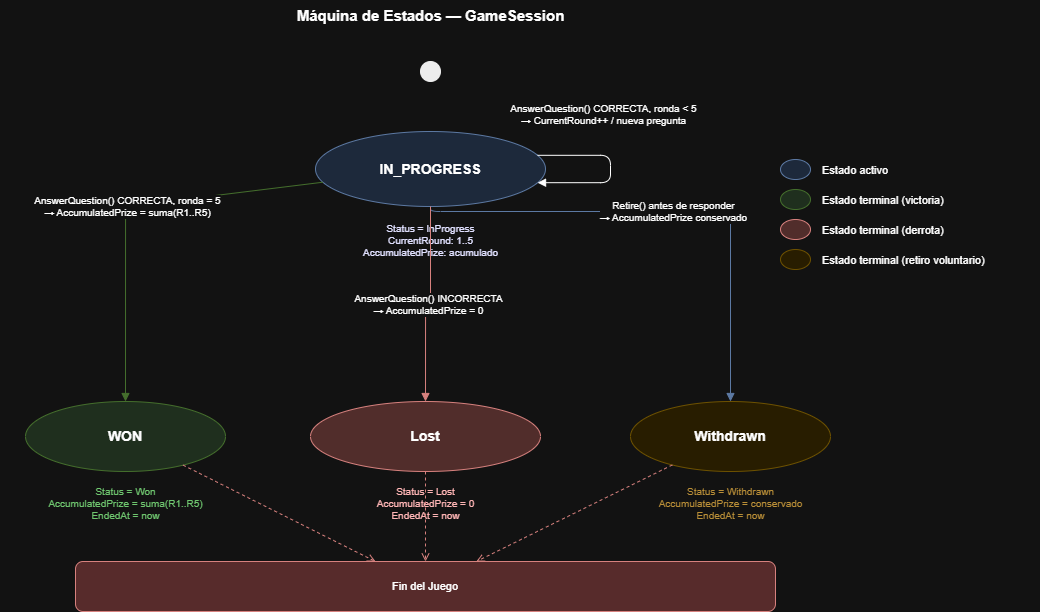

The diagram above was exported from draw.io. Its source (the exported page's mxGraphModel, read from the mxfile embedded in the PNG):
<mxGraphModel dx="1136" dy="635" grid="0" gridSize="10" guides="1" tooltips="1" connect="1" arrows="1" fold="1" page="0" pageScale="1" pageWidth="827" pageHeight="1169" math="0" shadow="0">
  <root>
    <mxCell id="0" />
    <mxCell id="1" parent="0" />
    <mxCell id="6NrFVa-o9oZqjdKVsVN1-2" parent="1" style="text;html=1;strokeColor=none;fillColor=none;align=center;fontSize=15;fontStyle=1;" value="Máquina de Estados — GameSession" vertex="1">
      <mxGeometry height="30" width="650" x="363" y="90" as="geometry" />
    </mxCell>
    <mxCell id="6NrFVa-o9oZqjdKVsVN1-3" parent="1" style="ellipse;fillColor=#000000;strokeColor=#000000;" value="" vertex="1">
      <mxGeometry height="20" width="20" x="678" y="151" as="geometry" />
    </mxCell>
    <mxCell id="6NrFVa-o9oZqjdKVsVN1-4" parent="1" style="ellipse;whiteSpace=wrap;html=1;fontSize=14;fontStyle=1;fillColor=#dae8fc;strokeColor=#6c8ebf;arcSize=50;" value="IN_PROGRESS" vertex="1">
      <mxGeometry height="75" width="230" x="573" y="221" as="geometry" />
    </mxCell>
    <mxCell id="6NrFVa-o9oZqjdKVsVN1-5" parent="1" style="text;html=1;strokeColor=none;fillColor=none;align=center;fontSize=10;fontColor=#000066;" value="Status = InProgress&#10;CurrentRound: 1..5&#10;AccumulatedPrize: acumulado" vertex="1">
      <mxGeometry height="50" width="280" x="548" y="306" as="geometry" />
    </mxCell>
    <mxCell id="6NrFVa-o9oZqjdKVsVN1-6" parent="1" style="ellipse;whiteSpace=wrap;html=1;fontSize=14;fontStyle=1;fillColor=#d5e8d4;strokeColor=#82b366;" value="WON" vertex="1">
      <mxGeometry height="70" width="200" x="283" y="491" as="geometry" />
    </mxCell>
    <mxCell id="6NrFVa-o9oZqjdKVsVN1-7" parent="1" style="text;html=1;strokeColor=none;fillColor=none;align=center;fontSize=10;fontColor=#006600;" value="Status = Won&#10;AccumulatedPrize = suma(R1..R5)&#10;EndedAt = now" vertex="1">
      <mxGeometry height="50" width="250" x="258" y="569" as="geometry" />
    </mxCell>
    <mxCell id="6NrFVa-o9oZqjdKVsVN1-8" parent="1" style="ellipse;whiteSpace=wrap;html=1;fontSize=14;fontStyle=1;fillColor=#fff2cc;strokeColor=#d6b656;" value="Withdrawn" vertex="1">
      <mxGeometry height="70" width="200" x="888" y="491" as="geometry" />
    </mxCell>
    <mxCell id="6NrFVa-o9oZqjdKVsVN1-9" parent="1" style="text;html=1;strokeColor=none;fillColor=none;align=center;fontSize=10;fontColor=#996600;" value="Status = Withdrawn&lt;br&gt;AccumulatedPrize = conservado&lt;br&gt;EndedAt = now" vertex="1">
      <mxGeometry height="50" width="250" x="863" y="569" as="geometry" />
    </mxCell>
    <mxCell id="6NrFVa-o9oZqjdKVsVN1-10" parent="1" style="ellipse;whiteSpace=wrap;html=1;fontSize=14;fontStyle=1;fillColor=#f8cecc;strokeColor=#b85450;" value="Lost" vertex="1">
      <mxGeometry height="70" width="230" x="568" y="491" as="geometry" />
    </mxCell>
    <mxCell id="6NrFVa-o9oZqjdKVsVN1-11" parent="1" style="text;html=1;strokeColor=none;fillColor=none;align=center;fontSize=10;fontColor=#990000;" value="Status = Lost&lt;br&gt;AccumulatedPrize = 0&lt;br&gt;EndedAt = now" vertex="1">
      <mxGeometry height="50" width="280" x="543" y="569" as="geometry" />
    </mxCell>
    <mxCell id="6NrFVa-o9oZqjdKVsVN1-12" edge="1" parent="1" source="6NrFVa-o9oZqjdKVsVN1-4" style="endArrow=block;endFill=1;html=1;fontSize=10;edgeStyle=elbowEdgeStyle;elbow=vertical;exitX=1;exitY=0.3;entryX=1;entryY=0.7;" target="6NrFVa-o9oZqjdKVsVN1-4" value="AnswerQuestion() CORRECTA, ronda &lt; 5&#10;→ CurrentRound++ / nueva pregunta">
      <mxGeometry relative="1" x="-0.2389" y="41" as="geometry">
        <mxPoint x="1" as="offset" />
        <Array as="points">
          <mxPoint x="868" y="244" />
          <mxPoint x="908" y="244" />
          <mxPoint x="908" y="286" />
          <mxPoint x="868" y="286" />
        </Array>
      </mxGeometry>
    </mxCell>
    <mxCell id="6NrFVa-o9oZqjdKVsVN1-13" edge="1" parent="1" source="6NrFVa-o9oZqjdKVsVN1-4" style="endArrow=block;endFill=1;html=1;fontSize=10;edgeStyle=orthogonalEdgeStyle;strokeColor=#82b366;" target="6NrFVa-o9oZqjdKVsVN1-6" value="AnswerQuestion() CORRECTA, ronda = 5&#10;→ AccumulatedPrize = suma(R1..R5)">
      <mxGeometry relative="1" as="geometry">
        <Array as="points">
          <mxPoint x="688" y="296" />
          <mxPoint x="383" y="296" />
        </Array>
      </mxGeometry>
    </mxCell>
    <mxCell id="6NrFVa-o9oZqjdKVsVN1-14" edge="1" parent="1" source="6NrFVa-o9oZqjdKVsVN1-4" style="endArrow=block;endFill=1;html=1;fontSize=10;edgeStyle=orthogonalEdgeStyle;strokeColor=#6c8ebf;" target="6NrFVa-o9oZqjdKVsVN1-8" value="Retire() antes de responder&#10;→ AccumulatedPrize conservado">
      <mxGeometry relative="1" as="geometry">
        <Array as="points">
          <mxPoint x="688" y="301" />
          <mxPoint x="988" y="301" />
        </Array>
      </mxGeometry>
    </mxCell>
    <mxCell id="6NrFVa-o9oZqjdKVsVN1-15" edge="1" parent="1" source="6NrFVa-o9oZqjdKVsVN1-4" style="endArrow=block;endFill=1;html=1;fontSize=10;edgeStyle=orthogonalEdgeStyle;strokeColor=#b85450;" target="6NrFVa-o9oZqjdKVsVN1-10" value="AnswerQuestion() INCORRECTA&#10;→ AccumulatedPrize = 0">
      <mxGeometry relative="1" as="geometry" />
    </mxCell>
    <mxCell id="6NrFVa-o9oZqjdKVsVN1-16" parent="1" style="rounded=1;whiteSpace=wrap;html=1;fillColor=#ffcccc;strokeColor=#b85450;fontSize=11;fontStyle=0;" value="Fin del Juego" vertex="1">
      <mxGeometry height="50" width="700" x="333" y="651" as="geometry" />
    </mxCell>
    <mxCell id="6NrFVa-o9oZqjdKVsVN1-17" edge="1" parent="1" source="6NrFVa-o9oZqjdKVsVN1-6" style="endArrow=open;endFill=0;dashed=1;html=1;strokeColor=#b85450;" target="6NrFVa-o9oZqjdKVsVN1-16">
      <mxGeometry relative="1" as="geometry" />
    </mxCell>
    <mxCell id="6NrFVa-o9oZqjdKVsVN1-18" edge="1" parent="1" source="6NrFVa-o9oZqjdKVsVN1-8" style="endArrow=open;endFill=0;dashed=1;html=1;strokeColor=#b85450;" target="6NrFVa-o9oZqjdKVsVN1-16">
      <mxGeometry relative="1" as="geometry" />
    </mxCell>
    <mxCell id="6NrFVa-o9oZqjdKVsVN1-19" edge="1" parent="1" source="6NrFVa-o9oZqjdKVsVN1-10" style="endArrow=open;endFill=0;dashed=1;html=1;strokeColor=#b85450;" target="6NrFVa-o9oZqjdKVsVN1-16">
      <mxGeometry relative="1" as="geometry" />
    </mxCell>
    <mxCell id="6NrFVa-o9oZqjdKVsVN1-20" parent="1" style="ellipse;fillColor=#dae8fc;strokeColor=#6c8ebf;fontSize=10;" value="" vertex="1">
      <mxGeometry height="20" width="30" x="1038" y="249" as="geometry" />
    </mxCell>
    <mxCell id="6NrFVa-o9oZqjdKVsVN1-21" parent="1" style="text;html=1;strokeColor=none;fillColor=none;align=left;fontSize=11;" value="Estado activo" vertex="1">
      <mxGeometry height="24" width="120" x="1078" y="247" as="geometry" />
    </mxCell>
    <mxCell id="6NrFVa-o9oZqjdKVsVN1-22" parent="1" style="ellipse;fillColor=#d5e8d4;strokeColor=#82b366;fontSize=10;" value="" vertex="1">
      <mxGeometry height="20" width="30" x="1038" y="279" as="geometry" />
    </mxCell>
    <mxCell id="6NrFVa-o9oZqjdKVsVN1-23" parent="1" style="text;html=1;strokeColor=none;fillColor=none;align=left;fontSize=11;" value="Estado terminal (victoria)" vertex="1">
      <mxGeometry height="24" width="170" x="1078" y="277" as="geometry" />
    </mxCell>
    <mxCell id="6NrFVa-o9oZqjdKVsVN1-24" parent="1" style="ellipse;fillColor=#f8cecc;strokeColor=#b85450;fontSize=10;" value="" vertex="1">
      <mxGeometry height="20" width="30" x="1038" y="309" as="geometry" />
    </mxCell>
    <mxCell id="6NrFVa-o9oZqjdKVsVN1-25" parent="1" style="text;html=1;strokeColor=none;fillColor=none;align=left;fontSize=11;" value="Estado terminal (derrota)" vertex="1">
      <mxGeometry height="24" width="170" x="1078" y="307" as="geometry" />
    </mxCell>
    <mxCell id="6NrFVa-o9oZqjdKVsVN1-26" parent="1" style="ellipse;fillColor=#fff2cc;strokeColor=#d6b656;fontSize=10;" value="" vertex="1">
      <mxGeometry height="20" width="30" x="1038" y="339" as="geometry" />
    </mxCell>
    <mxCell id="6NrFVa-o9oZqjdKVsVN1-27" parent="1" style="text;html=1;strokeColor=none;fillColor=none;align=left;fontSize=11;" value="Estado terminal (retiro voluntario)" vertex="1">
      <mxGeometry height="24" width="220" x="1078" y="337" as="geometry" />
    </mxCell>
  </root>
</mxGraphModel>